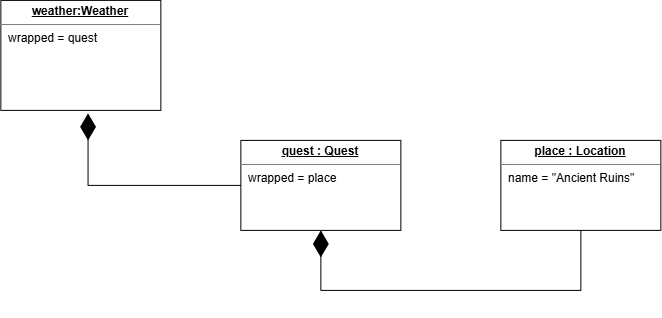

The diagram above was exported from draw.io. Its source (the exported page's mxGraphModel, read from the mxfile embedded in the PNG):
<mxGraphModel dx="1126" dy="895" grid="1" gridSize="10" guides="1" tooltips="1" connect="1" arrows="1" fold="1" page="1" pageScale="1" pageWidth="827" pageHeight="1169" math="0" shadow="0">
  <root>
    <mxCell id="0" />
    <mxCell id="1" parent="0" />
    <mxCell id="vGdlQIMo5QATs-k_pUXf-1" parent="1" style="verticalAlign=top;align=left;overflow=fill;html=1;whiteSpace=wrap;" value="&lt;p style=&quot;margin:0px;margin-top:4px;text-align:center;text-decoration:underline;&quot;&gt;&lt;b&gt;weather:Weather&lt;/b&gt;&lt;/p&gt;&lt;hr size=&quot;1&quot; style=&quot;border-style:solid;&quot;&gt;&lt;p style=&quot;margin:0px;margin-left:8px;&quot;&gt;wrapped = quest&lt;/p&gt;" vertex="1">
      <mxGeometry height="110" width="160" x="110" y="50" as="geometry" />
    </mxCell>
    <mxCell id="vGdlQIMo5QATs-k_pUXf-2" parent="1" style="verticalAlign=top;align=left;overflow=fill;html=1;whiteSpace=wrap;" value="&lt;p style=&quot;margin:0px;margin-top:4px;text-align:center;text-decoration:underline;&quot;&gt;&lt;b&gt;quest : Quest&lt;/b&gt;&lt;/p&gt;&lt;hr size=&quot;1&quot; style=&quot;border-style:solid;&quot;&gt;&lt;p style=&quot;margin:0px;margin-left:8px;&quot;&gt;wrapped = place&lt;/p&gt;" vertex="1">
      <mxGeometry height="90" width="160" x="350" y="190" as="geometry" />
    </mxCell>
    <mxCell id="vGdlQIMo5QATs-k_pUXf-3" parent="1" style="verticalAlign=top;align=left;overflow=fill;html=1;whiteSpace=wrap;" value="&lt;p style=&quot;margin:0px;margin-top:4px;text-align:center;text-decoration:underline;&quot;&gt;&lt;b&gt;place : Location&lt;/b&gt;&lt;/p&gt;&lt;hr size=&quot;1&quot; style=&quot;border-style:solid;&quot;&gt;&lt;p style=&quot;margin:0px;margin-left:8px;&quot;&gt;name = &quot;Ancient Ruins&quot;&lt;/p&gt;" vertex="1">
      <mxGeometry height="90" width="160" x="610" y="190" as="geometry" />
    </mxCell>
    <mxCell id="vGdlQIMo5QATs-k_pUXf-4" edge="1" parent="1" source="vGdlQIMo5QATs-k_pUXf-2" style="endArrow=diamondThin;endFill=1;endSize=24;html=1;rounded=0;entryX=0.545;entryY=1.027;entryDx=0;entryDy=0;entryPerimeter=0;exitX=0;exitY=0.5;exitDx=0;exitDy=0;" target="vGdlQIMo5QATs-k_pUXf-1" value="">
      <mxGeometry relative="1" width="160" as="geometry">
        <Array as="points">
          <mxPoint x="197.2" y="235" />
        </Array>
        <mxPoint x="210" y="340" as="sourcePoint" />
        <mxPoint x="460" y="80" as="targetPoint" />
      </mxGeometry>
    </mxCell>
    <mxCell id="vGdlQIMo5QATs-k_pUXf-5" edge="1" parent="1" source="vGdlQIMo5QATs-k_pUXf-3" style="endArrow=diamondThin;endFill=1;endSize=24;html=1;rounded=0;entryX=0.5;entryY=1;entryDx=0;entryDy=0;exitX=0.5;exitY=1;exitDx=0;exitDy=0;" target="vGdlQIMo5QATs-k_pUXf-2" value="">
      <mxGeometry relative="1" width="160" as="geometry">
        <Array as="points">
          <mxPoint x="690" y="340" />
          <mxPoint x="430" y="340" />
        </Array>
        <mxPoint x="720" y="320" as="sourcePoint" />
        <mxPoint x="440" y="320" as="targetPoint" />
      </mxGeometry>
    </mxCell>
  </root>
</mxGraphModel>